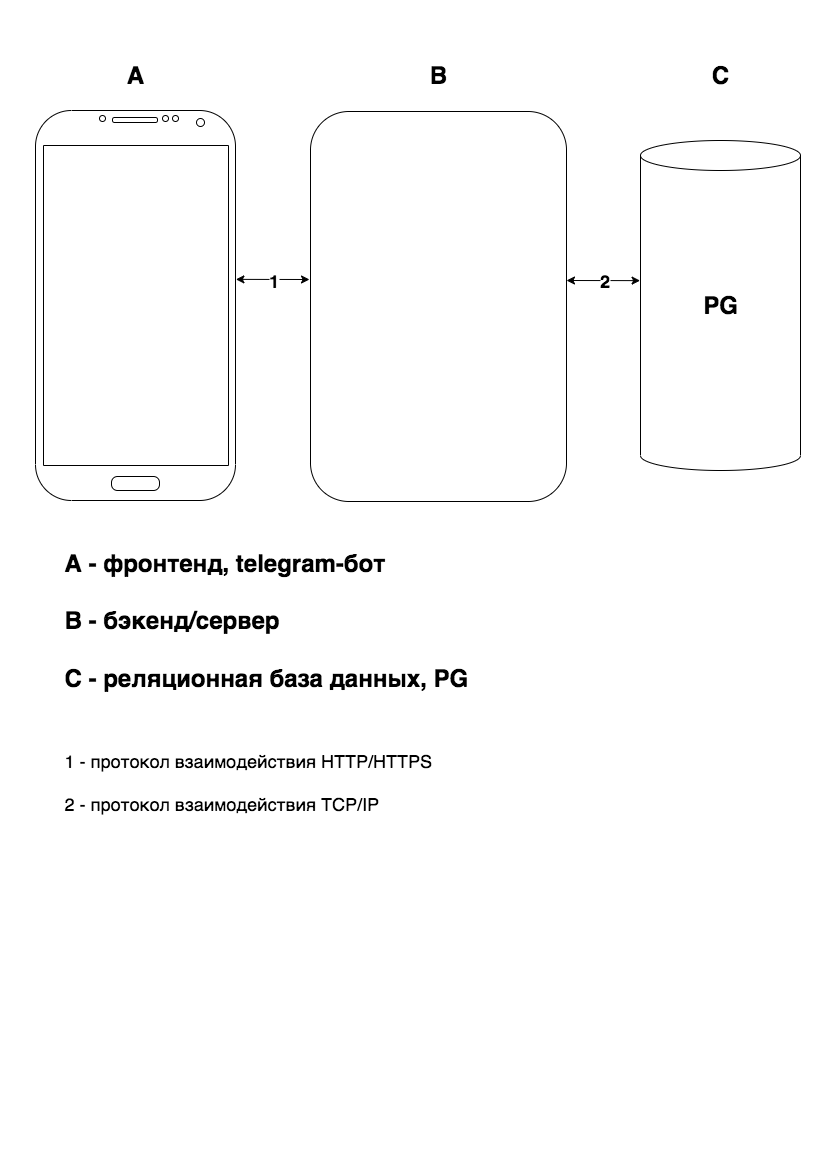

The diagram above was exported from draw.io. Its source (the exported page's mxGraphModel, read from the mxfile embedded in the PNG):
<mxGraphModel dx="1260" dy="820" grid="0" gridSize="10" guides="1" tooltips="1" connect="1" arrows="1" fold="1" page="1" pageScale="1" pageWidth="827" pageHeight="1169" math="0" shadow="0">
  <root>
    <mxCell id="0" />
    <mxCell id="1" parent="0" />
    <mxCell id="yO_EjyWye1jvpwSi7YDG-2" value="" style="verticalLabelPosition=bottom;verticalAlign=top;html=1;shadow=0;dashed=0;strokeWidth=1;shape=mxgraph.android.phone2;strokeColor=#000000;" vertex="1" parent="1">
      <mxGeometry x="35" y="110" width="200" height="390" as="geometry" />
    </mxCell>
    <mxCell id="yO_EjyWye1jvpwSi7YDG-3" value="" style="rounded=1;whiteSpace=wrap;html=1;" vertex="1" parent="1">
      <mxGeometry x="310" y="111" width="256" height="390" as="geometry" />
    </mxCell>
    <mxCell id="yO_EjyWye1jvpwSi7YDG-6" value="" style="shape=cylinder3;whiteSpace=wrap;html=1;boundedLbl=1;backgroundOutline=1;size=15;" vertex="1" parent="1">
      <mxGeometry x="640" y="140" width="160" height="330" as="geometry" />
    </mxCell>
    <mxCell id="yO_EjyWye1jvpwSi7YDG-7" value="&lt;b&gt;&lt;font style=&quot;font-size: 24px;&quot;&gt;PG&lt;/font&gt;&lt;/b&gt;" style="text;html=1;align=center;verticalAlign=middle;whiteSpace=wrap;rounded=0;" vertex="1" parent="1">
      <mxGeometry x="690" y="290" width="60" height="30" as="geometry" />
    </mxCell>
    <mxCell id="yO_EjyWye1jvpwSi7YDG-8" value="&lt;b&gt;&lt;font style=&quot;font-size: 24px;&quot;&gt;A&lt;/font&gt;&lt;/b&gt;" style="text;html=1;align=center;verticalAlign=middle;whiteSpace=wrap;rounded=0;" vertex="1" parent="1">
      <mxGeometry x="105" y="60" width="60" height="30" as="geometry" />
    </mxCell>
    <mxCell id="yO_EjyWye1jvpwSi7YDG-9" value="&lt;b&gt;&lt;font style=&quot;font-size: 24px;&quot;&gt;B&lt;/font&gt;&lt;/b&gt;" style="text;html=1;align=center;verticalAlign=middle;whiteSpace=wrap;rounded=0;" vertex="1" parent="1">
      <mxGeometry x="408" y="60" width="60" height="30" as="geometry" />
    </mxCell>
    <mxCell id="yO_EjyWye1jvpwSi7YDG-10" value="&lt;span style=&quot;font-size: 24px;&quot;&gt;&lt;b&gt;C&lt;/b&gt;&lt;/span&gt;" style="text;html=1;align=center;verticalAlign=middle;whiteSpace=wrap;rounded=0;" vertex="1" parent="1">
      <mxGeometry x="690" y="60" width="60" height="30" as="geometry" />
    </mxCell>
    <mxCell id="yO_EjyWye1jvpwSi7YDG-14" value="" style="endArrow=classic;startArrow=classic;html=1;rounded=0;exitX=0.987;exitY=0.433;exitDx=0;exitDy=0;exitPerimeter=0;" edge="1" parent="1">
      <mxGeometry width="50" height="50" relative="1" as="geometry">
        <mxPoint x="235.39999999999986" y="278.8700000000001" as="sourcePoint" />
        <mxPoint x="309" y="279" as="targetPoint" />
      </mxGeometry>
    </mxCell>
    <mxCell id="yO_EjyWye1jvpwSi7YDG-21" value="&lt;b&gt;&lt;font style=&quot;font-size: 18px;&quot;&gt;1&lt;/font&gt;&lt;/b&gt;" style="edgeLabel;html=1;align=center;verticalAlign=middle;resizable=0;points=[];" vertex="1" connectable="0" parent="yO_EjyWye1jvpwSi7YDG-14">
      <mxGeometry x="0.006" relative="1" as="geometry">
        <mxPoint as="offset" />
      </mxGeometry>
    </mxCell>
    <mxCell id="yO_EjyWye1jvpwSi7YDG-15" value="" style="endArrow=classic;startArrow=classic;html=1;rounded=0;exitX=0.987;exitY=0.433;exitDx=0;exitDy=0;exitPerimeter=0;" edge="1" parent="1">
      <mxGeometry width="50" height="50" relative="1" as="geometry">
        <mxPoint x="566" y="280" as="sourcePoint" />
        <mxPoint x="639.6000000000001" y="280.1299999999999" as="targetPoint" />
      </mxGeometry>
    </mxCell>
    <mxCell id="yO_EjyWye1jvpwSi7YDG-22" value="&lt;b&gt;&lt;font style=&quot;font-size: 18px;&quot;&gt;2&lt;/font&gt;&lt;/b&gt;" style="edgeLabel;html=1;align=center;verticalAlign=middle;resizable=0;points=[];" vertex="1" connectable="0" parent="yO_EjyWye1jvpwSi7YDG-15">
      <mxGeometry x="-0.0247" y="1" relative="1" as="geometry">
        <mxPoint as="offset" />
      </mxGeometry>
    </mxCell>
    <mxCell id="yO_EjyWye1jvpwSi7YDG-23" value="&lt;b&gt;&lt;font style=&quot;font-size: 24px;&quot;&gt;А - фронтенд, telegram-бот&lt;/font&gt;&lt;/b&gt;&lt;div&gt;&lt;b&gt;&lt;font style=&quot;font-size: 24px;&quot;&gt;&lt;br&gt;&lt;/font&gt;&lt;/b&gt;&lt;div&gt;&lt;b&gt;&lt;font style=&quot;font-size: 24px;&quot;&gt;В - бэкенд/сервер&lt;/font&gt;&lt;/b&gt;&lt;/div&gt;&lt;div&gt;&lt;b&gt;&lt;font style=&quot;font-size: 24px;&quot;&gt;&lt;br&gt;&lt;/font&gt;&lt;/b&gt;&lt;/div&gt;&lt;div&gt;&lt;b style=&quot;&quot;&gt;&lt;font style=&quot;font-size: 24px;&quot;&gt;С - реляционная база данных, PG&lt;/font&gt;&lt;/b&gt;&lt;/div&gt;&lt;/div&gt;" style="text;html=1;align=left;verticalAlign=middle;whiteSpace=wrap;rounded=0;" vertex="1" parent="1">
      <mxGeometry x="62" y="540" width="504" height="160" as="geometry" />
    </mxCell>
    <mxCell id="yO_EjyWye1jvpwSi7YDG-24" value="&lt;font face=&quot;Helvetica&quot; style=&quot;font-size: 18px;&quot;&gt;1 - протокол взаимодействия HTTP/HTTPS&lt;/font&gt;&lt;div&gt;&lt;span style=&quot;font-size: 18px;&quot;&gt;&lt;br&gt;&lt;/span&gt;&lt;div&gt;&lt;font style=&quot;font-size: 18px;&quot; face=&quot;Helvetica&quot;&gt;2 -&amp;nbsp;&lt;span style=&quot;background-color: transparent;&quot;&gt;протокол взаимодействия TCP/IP&lt;/span&gt;&lt;/font&gt;&lt;/div&gt;&lt;/div&gt;" style="text;html=1;align=left;verticalAlign=middle;whiteSpace=wrap;rounded=0;" vertex="1" parent="1">
      <mxGeometry x="62" y="733" width="405" height="97" as="geometry" />
    </mxCell>
  </root>
</mxGraphModel>